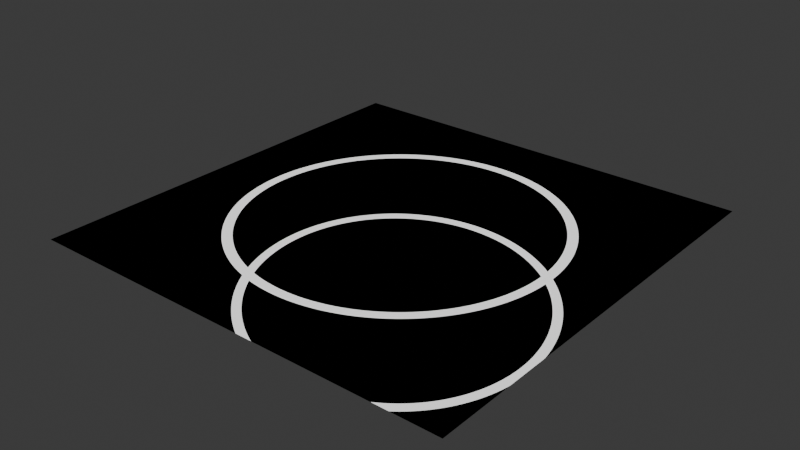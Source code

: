 # Source: XTR_Package.blend  (saved by Blender 4.3.32; exported with 4.5.12 LTS)
import bpy
from mathutils import Matrix  # noqa: F401  (used for matrix-valued properties, if any)

bpy.ops.wm.read_factory_settings(use_empty=True)
scene = bpy.context.scene
scene.name = 'Scene'

# ---- collections
col_external_xtr = bpy.data.collections.new('external.XTR'); scene.collection.children.link(col_external_xtr)

# ---- materials (node trees are filled in below, after node groups)
mat_xtr_xtr_package = bpy.data.materials.new('XTR.XTR Package')

# ---- node groups
ng_xtr__parallax_uv = bpy.data.node_groups.new('XTR: Parallax UV', 'ShaderNodeTree')
_s = ng_xtr__parallax_uv.interface.new_socket(name='Parallax UV', in_out='OUTPUT', socket_type='NodeSocketVector')
_s = ng_xtr__parallax_uv.interface.new_socket(name='UV Map', in_out='INPUT', socket_type='NodeSocketVector')
_s.min_value = -1e+04
_s.max_value = 1e+04
_s.hide_value = True
_s = ng_xtr__parallax_uv.interface.new_socket(name='Tangent UV', in_out='INPUT', socket_type='NodeSocketVector')
_s.min_value = -1e+04
_s.max_value = 1e+04
_s.hide_value = True
_s = ng_xtr__parallax_uv.interface.new_socket(name='Distance', in_out='INPUT', socket_type='NodeSocketFloat')
_s.min_value = 0.0
_s.max_value = 100.0
_N = ng_xtr__parallax_uv.nodes; _L = ng_xtr__parallax_uv.links
n0 = _N.new('NodeGroupOutput'); n0.name = 'Group Output'; n0.location = (833, 56)
n1 = _N.new('NodeGroupInput'); n1.name = 'Group Input'; n1.location = (-861, -137)
n2 = _N.new('ShaderNodeNewGeometry'); n2.name = 'Geometry'; n2.location = (-649, 74)
n3 = _N.new('ShaderNodeVectorMath'); n3.name = 'Vector Math'; n3.location = (-369, -110)
n3.hide = True
n3.operation = 'CROSS_PRODUCT'
n4 = _N.new('ShaderNodeVectorMath'); n4.name = 'Vector Math.001'; n4.location = (-128, -38)
n4.hide = True
n4.operation = 'DOT_PRODUCT'
n5 = _N.new('ShaderNodeVectorMath'); n5.name = 'Vector Math.002'; n5.location = (-128, -75)
n5.hide = True
n5.operation = 'DOT_PRODUCT'
n6 = _N.new('ShaderNodeCombineXYZ'); n6.name = 'Combine XYZ'; n6.location = (63, -29)
n6.hide = True
n7 = _N.new('ShaderNodeVectorMath'); n7.name = 'Vector Math.003'; n7.location = (238, 1)
n7.hide = True
n7.operation = 'TANGENT'
n8 = _N.new('ShaderNodeVectorMath'); n8.name = 'Vector Math.004'; n8.location = (429, -20)
n8.hide = True
n8.operation = 'SCALE'
n9 = _N.new('ShaderNodeVectorMath'); n9.name = 'Vector Math.005'; n9.location = (635, 59)
n9.hide = True
n9.operation = 'SUBTRACT'
n9.inputs[3].default_value = 1.16
n10 = _N.new('NodeGroupInput'); n10.name = 'Group Input.001'; n10.location = (238, -113)
n11 = _N.new('NodeReroute'); n11.name = 'Reroute'; n11.location = (302, 69)
n11.width = 16
n11.socket_idname = 'NodeSocketVector'
n12 = _N.new('NodeReroute'); n12.name = 'Reroute.001'; n12.location = (-681, -198)
n12.width = 16
n12.socket_idname = 'NodeSocketVector'
_L.new(n2.outputs[4], n4.inputs[0])
_L.new(n5.outputs[1], n6.inputs[1])
_L.new(n4.outputs[1], n6.inputs[0])
_L.new(n2.outputs[1], n3.inputs[0])
_L.new(n3.outputs[0], n5.inputs[1])
_L.new(n8.outputs[0], n9.inputs[1])
_L.new(n7.outputs[0], n8.inputs[0])
_L.new(n2.outputs[4], n5.inputs[0])
_L.new(n6.outputs[0], n7.inputs[0])
_L.new(n12.outputs[0], n4.inputs[1])
_L.new(n11.outputs[0], n9.inputs[0])
_L.new(n10.outputs[2], n8.inputs[3])
_L.new(n9.outputs[0], n0.inputs[0])
_L.new(n1.outputs[0], n11.inputs[0])
_L.new(n12.outputs[0], n3.inputs[1])
_L.new(n1.outputs[1], n12.inputs[0])
n0.is_active_output = True
ng_xtr__parallax_combiner = bpy.data.node_groups.new('XTR: Parallax Combiner', 'ShaderNodeTree')
_s = ng_xtr__parallax_combiner.interface.new_socket(name='Parallax', in_out='OUTPUT', socket_type='NodeSocketFloat')
_s = ng_xtr__parallax_combiner.interface.new_socket(name='Layer A', in_out='INPUT', socket_type='NodeSocketFloat')
_s.default_value = 1.0
_s.min_value = -1e+04
_s.max_value = 1e+04
_s.hide_value = True
_s = ng_xtr__parallax_combiner.interface.new_socket(name='Layer B', in_out='INPUT', socket_type='NodeSocketFloat')
_s.default_value = 0.85
_s.min_value = -1e+04
_s.max_value = 1e+04
_s.hide_value = True
_N = ng_xtr__parallax_combiner.nodes; _L = ng_xtr__parallax_combiner.links
n0 = _N.new('NodeGroupOutput'); n0.name = 'Group Output'; n0.location = (190, 0)
n1 = _N.new('NodeGroupInput'); n1.name = 'Group Input'; n1.location = (-252, -55)
n2 = _N.new('ShaderNodeMath'); n2.name = 'Math.002'; n2.location = (0, 0)
n2.operation = 'MAXIMUM'
n2.inputs[2].default_value = 0.005
_L.new(n1.outputs[0], n2.inputs[0])
_L.new(n1.outputs[1], n2.inputs[1])
_L.new(n2.outputs[0], n0.inputs[0])
n0.is_active_output = True

# ---- material node trees
mat_xtr_xtr_package.use_nodes = True; mat_xtr_xtr_package.node_tree.nodes.clear()
_N = mat_xtr_xtr_package.node_tree.nodes; _L = mat_xtr_xtr_package.node_tree.links
n0 = _N.new('ShaderNodeTangent'); n0.name = 'Tangent'; n0.location = (-15, 184)
n0.direction_type = 'UV_MAP'
n0.uv_map = 'UVMap'
n1 = _N.new('ShaderNodeUVMap'); n1.name = 'UV Map'; n1.location = (-14, 294)
n1.uv_map = 'UVMap'
n2 = _N.new('ShaderNodeGroup'); n2.name = 'Group.001'; n2.location = (214, 303)
n2.node_tree = ng_xtr__parallax_uv
n2.inputs[2].default_value = 0.0
n3 = _N.new('ShaderNodeVectorMath'); n3.name = 'Vector Math'; n3.location = (414, 319)
n3.operation = 'SUBTRACT'
n3.inputs[1].default_value = (0.5, 0.5, 0.5)
n4 = _N.new('ShaderNodeTexGradient'); n4.name = 'Gradient Texture'; n4.location = (579, 319)
n4.gradient_type = 'QUADRATIC_SPHERE'
n5 = _N.new('ShaderNodeMath'); n5.name = 'Math'; n5.location = (774, 330)
n5.operation = 'SUBTRACT'
n5.inputs[0].default_value = 1.0
n6 = _N.new('ShaderNodeMath'); n6.name = 'Math.001'; n6.location = (951, 330)
n6.operation = 'COMPARE'
n6.inputs[1].default_value = 0.85
n6.inputs[2].default_value = 0.005
n7 = _N.new('ShaderNodeOutputMaterial'); n7.name = 'Material Output'; n7.location = (1311, 307)
n8 = _N.new('ShaderNodeVectorMath'); n8.name = 'Vector Math.001'; n8.location = (414, 104)
n8.operation = 'SUBTRACT'
n8.inputs[1].default_value = (0.5, 0.5, 0.5)
n9 = _N.new('ShaderNodeTexGradient'); n9.name = 'Gradient Texture.001'; n9.location = (579, 104)
n9.gradient_type = 'QUADRATIC_SPHERE'
n10 = _N.new('ShaderNodeMath'); n10.name = 'Math.003'; n10.location = (774, 115)
n10.operation = 'SUBTRACT'
n10.inputs[0].default_value = 1.0
n11 = _N.new('ShaderNodeMath'); n11.name = 'Math.004'; n11.location = (951, 115)
n11.operation = 'COMPARE'
n11.inputs[1].default_value = 0.85
n11.inputs[2].default_value = 0.005
n12 = _N.new('ShaderNodeGroup'); n12.name = 'Group.002'; n12.location = (214, 128)
n12.node_tree = ng_xtr__parallax_uv
n12.inputs[2].default_value = 0.3
n13 = _N.new('ShaderNodeGroup'); n13.name = 'Group'; n13.location = (1131, 318)
n13.node_tree = ng_xtr__parallax_combiner
_L.new(n1.outputs[0], n2.inputs[0])
_L.new(n0.outputs[0], n2.inputs[1])
_L.new(n2.outputs[0], n3.inputs[0])
_L.new(n3.outputs[0], n4.inputs[0])
_L.new(n4.outputs[0], n5.inputs[1])
_L.new(n5.outputs[0], n6.inputs[0])
_L.new(n13.outputs[0], n7.inputs[0])
_L.new(n8.outputs[0], n9.inputs[0])
_L.new(n9.outputs[0], n10.inputs[1])
_L.new(n10.outputs[0], n11.inputs[0])
_L.new(n1.outputs[0], n12.inputs[0])
_L.new(n0.outputs[0], n12.inputs[1])
_L.new(n12.outputs[0], n8.inputs[0])
_L.new(n6.outputs[0], n13.inputs[0])
_L.new(n11.outputs[0], n13.inputs[1])
n7.is_active_output = True

# ---- world
world_world = bpy.data.worlds.new('World'); scene.world = world_world
world_world.use_nodes = True; world_world.node_tree.nodes.clear()
_N = world_world.node_tree.nodes; _L = world_world.node_tree.links
n0 = _N.new('ShaderNodeOutputWorld'); n0.name = 'World Output'; n0.location = (300, 300)
n1 = _N.new('ShaderNodeBackground'); n1.name = 'Background'; n1.location = (10, 300)
n1.inputs[0].default_value = (0.05088, 0.05088, 0.05088, 1.0)
_L.new(n1.outputs[0], n0.inputs[0])
n0.is_active_output = True
world_world.color = (0.05088, 0.05088, 0.05088)
world_world.sun_shadow_jitter_overblur = 0.0

# ---- meshes
me_plane = bpy.data.meshes.new('Plane')
me_plane.from_pydata([(-1.0, -1.0, 0.0), (1.0, -1.0, 0.0), (-1.0, 1.0, 0.0), (1.0, 1.0, 0.0)], [], [(0, 1, 3, 2)])
_uv = me_plane.uv_layers.new(name='UVMap')
_uv.uv.foreach_set('vector', [0.0, 0.0, 1.0, 0.0, 1.0, 1.0, 0.0, 1.0])
me_plane.materials.append(mat_xtr_xtr_package)
me_plane.update()

# ---- objects
ob_plane = bpy.data.objects.new('Plane', me_plane)

# ---- transforms, parenting, visibility, modifiers, constraints
ob_plane.location = (0.0, 0.0, 0.0)

# ---- collection membership
col_external_xtr.objects.link(ob_plane)

# ---- scene / render settings (as saved in the file)
scene.frame_start = 1; scene.frame_end = 250; scene.frame_set(1)
scene.render.engine = 'BLENDER_EEVEE_NEXT'
bpy.context.view_layer.update()

# ---- added for rendering (the .blend has no active camera and no usable light): camera, sun
cam_auto = bpy.data.cameras.new('AutoCamera')
cam_auto.lens = 50.0
cam_auto.sensor_width = 36.0
cam_auto.clip_end = 1000.0
ob_auto_camera = bpy.data.objects.new('AutoCamera', cam_auto)
scene.collection.objects.link(ob_auto_camera)
ob_auto_camera.location = (2.61693, -3.14032, 2.09354)
ob_auto_camera.rotation_euler = (1.09748, -7.21219e-08, 0.694738)
scene.camera = ob_auto_camera
light_auto_sun = bpy.data.lights.new('AutoSun', 'SUN')
light_auto_sun.energy = 3.0
light_auto_sun.angle = 0.0523599
ob_auto_sun = bpy.data.objects.new('AutoSun', light_auto_sun)
scene.collection.objects.link(ob_auto_sun)
ob_auto_sun.rotation_euler = (0.872665, 0.174533, 0.523599)
bpy.context.view_layer.update()

